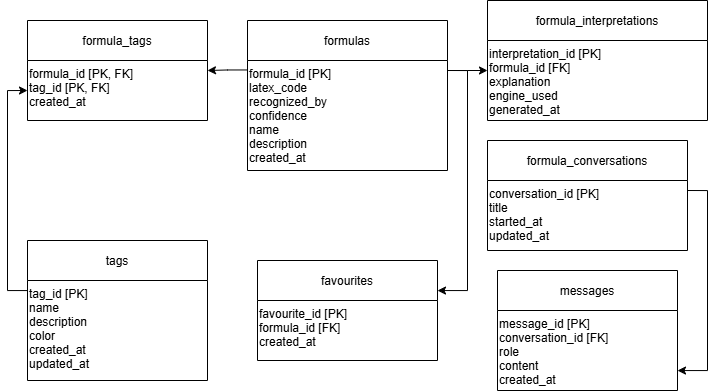

The diagram above was exported from draw.io. Its source (the exported page's mxGraphModel, read from the mxfile embedded in the PNG):
<mxGraphModel dx="912" dy="551" grid="1" gridSize="10" guides="1" tooltips="1" connect="1" arrows="1" fold="1" page="1" pageScale="1" pageWidth="827" pageHeight="1169" math="0" shadow="0">
  <root>
    <mxCell id="0" />
    <mxCell id="1" parent="0" />
    <mxCell id="Yo8RNc7SqV5ROfsIkOtE-40" value="" style="edgeStyle=orthogonalEdgeStyle;rounded=0;orthogonalLoop=1;jettySize=auto;html=1;exitX=-0.003;exitY=0.086;exitDx=0;exitDy=0;exitPerimeter=0;" parent="1" source="5" edge="1">
      <mxGeometry relative="1" as="geometry">
        <Array as="points">
          <mxPoint x="260" y="70" />
        </Array>
        <mxPoint x="310" y="200" as="sourcePoint" />
        <mxPoint x="240" y="70" as="targetPoint" />
      </mxGeometry>
    </mxCell>
    <mxCell id="Yo8RNc7SqV5ROfsIkOtE-46" style="edgeStyle=orthogonalEdgeStyle;rounded=0;orthogonalLoop=1;jettySize=auto;html=1;" parent="1" target="16" edge="1">
      <mxGeometry relative="1" as="geometry">
        <Array as="points">
          <mxPoint x="500" y="70" />
          <mxPoint x="500" y="290" />
        </Array>
        <mxPoint x="480" y="70" as="sourcePoint" />
      </mxGeometry>
    </mxCell>
    <mxCell id="4" value="formulas" style="shape=swimlane;childLayout=stackLayout;horizontal=1;" parent="1" vertex="1">
      <mxGeometry x="280" y="20" width="200" height="150" as="geometry" />
    </mxCell>
    <mxCell id="5" value="formula_id [PK]&#10;latex_code&#10;recognized_by&#10;confidence&#10;name&#10;description&#10;created_at" style="text" parent="4" vertex="1">
      <mxGeometry y="40" width="180" height="110" as="geometry" />
    </mxCell>
    <mxCell id="6" value="formula_interpretations" style="shape=swimlane;childLayout=stackLayout;horizontal=1;" parent="1" vertex="1">
      <mxGeometry x="520" width="220" height="120" as="geometry" />
    </mxCell>
    <mxCell id="7" value="interpretation_id [PK]&#10;formula_id [FK]&#10;explanation&#10;engine_used&#10;generated_at" style="text" parent="6" vertex="1">
      <mxGeometry y="40" width="200" height="80" as="geometry" />
    </mxCell>
    <mxCell id="Yo8RNc7SqV5ROfsIkOtE-45" style="edgeStyle=orthogonalEdgeStyle;rounded=0;orthogonalLoop=1;jettySize=auto;html=1;" parent="1" target="10" edge="1">
      <mxGeometry relative="1" as="geometry">
        <Array as="points">
          <mxPoint x="740" y="190" />
          <mxPoint x="740" y="370" />
        </Array>
        <mxPoint x="720" y="190" as="sourcePoint" />
      </mxGeometry>
    </mxCell>
    <mxCell id="8" value="formula_conversations" style="shape=swimlane;childLayout=stackLayout;horizontal=1;" parent="1" vertex="1">
      <mxGeometry x="520" y="140" width="200" height="110" as="geometry" />
    </mxCell>
    <mxCell id="9" value="conversation_id [PK]&#10;title&#10;started_at&#10;updated_at" style="text" parent="8" vertex="1">
      <mxGeometry y="40" width="180" height="70" as="geometry" />
    </mxCell>
    <mxCell id="10" value="messages" style="shape=swimlane;childLayout=stackLayout;horizontal=1;" parent="1" vertex="1">
      <mxGeometry x="530" y="270" width="180" height="120" as="geometry" />
    </mxCell>
    <mxCell id="11" value="message_id [PK]&#10;conversation_id [FK]&#10;role&#10;content&#10;created_at" style="text" parent="10" vertex="1">
      <mxGeometry y="40" width="160" height="80" as="geometry" />
    </mxCell>
    <mxCell id="Yo8RNc7SqV5ROfsIkOtE-42" value="" style="edgeStyle=orthogonalEdgeStyle;rounded=0;orthogonalLoop=1;jettySize=auto;html=1;entryX=0;entryY=0.5;entryDx=0;entryDy=0;" parent="1" source="12" target="15" edge="1">
      <mxGeometry relative="1" as="geometry">
        <Array as="points">
          <mxPoint x="40" y="290" />
          <mxPoint x="40" y="90" />
        </Array>
      </mxGeometry>
    </mxCell>
    <mxCell id="12" value="tags" style="shape=swimlane;childLayout=stackLayout;horizontal=1;" parent="1" vertex="1">
      <mxGeometry x="60" y="240" width="180" height="140" as="geometry" />
    </mxCell>
    <mxCell id="13" value="tag_id [PK]&#10;name&#10;description&#10;color&#10;created_at&#10;updated_at" style="text" parent="12" vertex="1">
      <mxGeometry y="40" width="160" height="100" as="geometry" />
    </mxCell>
    <mxCell id="14" value="formula_tags" style="shape=swimlane;childLayout=stackLayout;horizontal=1;" parent="1" vertex="1">
      <mxGeometry x="60" y="20" width="180" height="100" as="geometry" />
    </mxCell>
    <mxCell id="15" value="formula_id [PK, FK]&#10;tag_id [PK, FK]&#10;created_at" style="text" parent="14" vertex="1">
      <mxGeometry y="40" width="160" height="60" as="geometry" />
    </mxCell>
    <mxCell id="16" value="favourites" style="shape=swimlane;childLayout=stackLayout;horizontal=1;" parent="1" vertex="1">
      <mxGeometry x="290" y="260" width="180" height="100" as="geometry" />
    </mxCell>
    <mxCell id="17" value="favourite_id [PK]&#10;formula_id [FK]&#10;created_at" style="text" parent="16" vertex="1">
      <mxGeometry y="40" width="160" height="60" as="geometry" />
    </mxCell>
    <mxCell id="fQBn9s283SJJcfJZf4g--17" value="" style="endArrow=classic;html=1;rounded=0;" edge="1" parent="1">
      <mxGeometry width="50" height="50" relative="1" as="geometry">
        <mxPoint x="480" y="70" as="sourcePoint" />
        <mxPoint x="520" y="70" as="targetPoint" />
        <Array as="points">
          <mxPoint x="500" y="70" />
        </Array>
      </mxGeometry>
    </mxCell>
  </root>
</mxGraphModel>